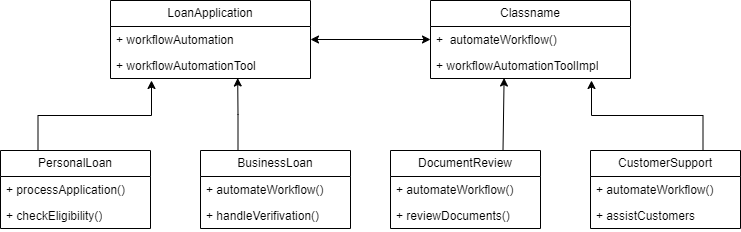

The diagram above was exported from draw.io. Its source (the exported page's mxGraphModel, read from the mxfile embedded in the PNG):
<mxGraphModel dx="577" dy="607" grid="1" gridSize="10" guides="1" tooltips="1" connect="1" arrows="1" fold="1" page="1" pageScale="1" pageWidth="1169" pageHeight="827" math="0" shadow="0">
  <root>
    <mxCell id="0" />
    <mxCell id="1" parent="0" />
    <mxCell id="5Q9YvUsLR3WZFKnLQw3o-5" value="LoanApplication" style="swimlane;fontStyle=0;childLayout=stackLayout;horizontal=1;startSize=26;fillColor=none;horizontalStack=0;resizeParent=1;resizeParentMax=0;resizeLast=0;collapsible=1;marginBottom=0;whiteSpace=wrap;html=1;" vertex="1" parent="1">
      <mxGeometry x="160" y="90" width="200" height="78" as="geometry" />
    </mxCell>
    <mxCell id="5Q9YvUsLR3WZFKnLQw3o-6" value="+ workflowAutomation&lt;span style=&quot;white-space: pre;&quot;&gt;&#09;&lt;/span&gt;" style="text;strokeColor=none;fillColor=none;align=left;verticalAlign=top;spacingLeft=4;spacingRight=4;overflow=hidden;rotatable=0;points=[[0,0.5],[1,0.5]];portConstraint=eastwest;whiteSpace=wrap;html=1;" vertex="1" parent="5Q9YvUsLR3WZFKnLQw3o-5">
      <mxGeometry y="26" width="200" height="26" as="geometry" />
    </mxCell>
    <mxCell id="5Q9YvUsLR3WZFKnLQw3o-7" value="+ workflowAutomationTool" style="text;strokeColor=none;fillColor=none;align=left;verticalAlign=top;spacingLeft=4;spacingRight=4;overflow=hidden;rotatable=0;points=[[0,0.5],[1,0.5]];portConstraint=eastwest;whiteSpace=wrap;html=1;" vertex="1" parent="5Q9YvUsLR3WZFKnLQw3o-5">
      <mxGeometry y="52" width="200" height="26" as="geometry" />
    </mxCell>
    <mxCell id="5Q9YvUsLR3WZFKnLQw3o-13" value="Classname" style="swimlane;fontStyle=0;childLayout=stackLayout;horizontal=1;startSize=26;fillColor=none;horizontalStack=0;resizeParent=1;resizeParentMax=0;resizeLast=0;collapsible=1;marginBottom=0;whiteSpace=wrap;html=1;" vertex="1" parent="1">
      <mxGeometry x="480" y="90" width="200" height="78" as="geometry" />
    </mxCell>
    <mxCell id="5Q9YvUsLR3WZFKnLQw3o-14" value="+&amp;nbsp; automateWorkflow()&lt;br&gt;" style="text;strokeColor=none;fillColor=none;align=left;verticalAlign=top;spacingLeft=4;spacingRight=4;overflow=hidden;rotatable=0;points=[[0,0.5],[1,0.5]];portConstraint=eastwest;whiteSpace=wrap;html=1;" vertex="1" parent="5Q9YvUsLR3WZFKnLQw3o-13">
      <mxGeometry y="26" width="200" height="26" as="geometry" />
    </mxCell>
    <mxCell id="5Q9YvUsLR3WZFKnLQw3o-15" value="+ workflowAutomationToolImpl" style="text;strokeColor=none;fillColor=none;align=left;verticalAlign=top;spacingLeft=4;spacingRight=4;overflow=hidden;rotatable=0;points=[[0,0.5],[1,0.5]];portConstraint=eastwest;whiteSpace=wrap;html=1;" vertex="1" parent="5Q9YvUsLR3WZFKnLQw3o-13">
      <mxGeometry y="52" width="200" height="26" as="geometry" />
    </mxCell>
    <mxCell id="5Q9YvUsLR3WZFKnLQw3o-22" style="edgeStyle=orthogonalEdgeStyle;rounded=0;orthogonalLoop=1;jettySize=auto;html=1;entryX=0;entryY=0.5;entryDx=0;entryDy=0;startArrow=classic;startFill=1;" edge="1" parent="1" source="5Q9YvUsLR3WZFKnLQw3o-6" target="5Q9YvUsLR3WZFKnLQw3o-14">
      <mxGeometry relative="1" as="geometry" />
    </mxCell>
    <mxCell id="5Q9YvUsLR3WZFKnLQw3o-23" value="BusinessLoan" style="swimlane;fontStyle=0;childLayout=stackLayout;horizontal=1;startSize=26;fillColor=none;horizontalStack=0;resizeParent=1;resizeParentMax=0;resizeLast=0;collapsible=1;marginBottom=0;whiteSpace=wrap;html=1;" vertex="1" parent="1">
      <mxGeometry x="250" y="240" width="150" height="78" as="geometry" />
    </mxCell>
    <mxCell id="5Q9YvUsLR3WZFKnLQw3o-24" value="+ automateWorkflow()" style="text;strokeColor=none;fillColor=none;align=left;verticalAlign=top;spacingLeft=4;spacingRight=4;overflow=hidden;rotatable=0;points=[[0,0.5],[1,0.5]];portConstraint=eastwest;whiteSpace=wrap;html=1;" vertex="1" parent="5Q9YvUsLR3WZFKnLQw3o-23">
      <mxGeometry y="26" width="150" height="26" as="geometry" />
    </mxCell>
    <mxCell id="5Q9YvUsLR3WZFKnLQw3o-25" value="+ handleVerifivation()" style="text;strokeColor=none;fillColor=none;align=left;verticalAlign=top;spacingLeft=4;spacingRight=4;overflow=hidden;rotatable=0;points=[[0,0.5],[1,0.5]];portConstraint=eastwest;whiteSpace=wrap;html=1;" vertex="1" parent="5Q9YvUsLR3WZFKnLQw3o-23">
      <mxGeometry y="52" width="150" height="26" as="geometry" />
    </mxCell>
    <mxCell id="5Q9YvUsLR3WZFKnLQw3o-27" value="PersonalLoan" style="swimlane;fontStyle=0;childLayout=stackLayout;horizontal=1;startSize=26;fillColor=none;horizontalStack=0;resizeParent=1;resizeParentMax=0;resizeLast=0;collapsible=1;marginBottom=0;whiteSpace=wrap;html=1;" vertex="1" parent="1">
      <mxGeometry x="50" y="240" width="150" height="78" as="geometry" />
    </mxCell>
    <mxCell id="5Q9YvUsLR3WZFKnLQw3o-28" value="+ processApplication()" style="text;strokeColor=none;fillColor=none;align=left;verticalAlign=top;spacingLeft=4;spacingRight=4;overflow=hidden;rotatable=0;points=[[0,0.5],[1,0.5]];portConstraint=eastwest;whiteSpace=wrap;html=1;" vertex="1" parent="5Q9YvUsLR3WZFKnLQw3o-27">
      <mxGeometry y="26" width="150" height="26" as="geometry" />
    </mxCell>
    <mxCell id="5Q9YvUsLR3WZFKnLQw3o-29" value="+ checkEligibility()" style="text;strokeColor=none;fillColor=none;align=left;verticalAlign=top;spacingLeft=4;spacingRight=4;overflow=hidden;rotatable=0;points=[[0,0.5],[1,0.5]];portConstraint=eastwest;whiteSpace=wrap;html=1;" vertex="1" parent="5Q9YvUsLR3WZFKnLQw3o-27">
      <mxGeometry y="52" width="150" height="26" as="geometry" />
    </mxCell>
    <mxCell id="5Q9YvUsLR3WZFKnLQw3o-31" value="DocumentReview" style="swimlane;fontStyle=0;childLayout=stackLayout;horizontal=1;startSize=26;fillColor=none;horizontalStack=0;resizeParent=1;resizeParentMax=0;resizeLast=0;collapsible=1;marginBottom=0;whiteSpace=wrap;html=1;" vertex="1" parent="1">
      <mxGeometry x="440" y="240" width="150" height="78" as="geometry" />
    </mxCell>
    <mxCell id="5Q9YvUsLR3WZFKnLQw3o-32" value="+ automateWorkflow()" style="text;strokeColor=none;fillColor=none;align=left;verticalAlign=top;spacingLeft=4;spacingRight=4;overflow=hidden;rotatable=0;points=[[0,0.5],[1,0.5]];portConstraint=eastwest;whiteSpace=wrap;html=1;" vertex="1" parent="5Q9YvUsLR3WZFKnLQw3o-31">
      <mxGeometry y="26" width="150" height="26" as="geometry" />
    </mxCell>
    <mxCell id="5Q9YvUsLR3WZFKnLQw3o-33" value="+ reviewDocuments()" style="text;strokeColor=none;fillColor=none;align=left;verticalAlign=top;spacingLeft=4;spacingRight=4;overflow=hidden;rotatable=0;points=[[0,0.5],[1,0.5]];portConstraint=eastwest;whiteSpace=wrap;html=1;" vertex="1" parent="5Q9YvUsLR3WZFKnLQw3o-31">
      <mxGeometry y="52" width="150" height="26" as="geometry" />
    </mxCell>
    <mxCell id="5Q9YvUsLR3WZFKnLQw3o-35" value="CustomerSupport" style="swimlane;fontStyle=0;childLayout=stackLayout;horizontal=1;startSize=26;fillColor=none;horizontalStack=0;resizeParent=1;resizeParentMax=0;resizeLast=0;collapsible=1;marginBottom=0;whiteSpace=wrap;html=1;" vertex="1" parent="1">
      <mxGeometry x="640" y="240" width="150" height="78" as="geometry" />
    </mxCell>
    <mxCell id="5Q9YvUsLR3WZFKnLQw3o-36" value="+ automateWorkflow()" style="text;strokeColor=none;fillColor=none;align=left;verticalAlign=top;spacingLeft=4;spacingRight=4;overflow=hidden;rotatable=0;points=[[0,0.5],[1,0.5]];portConstraint=eastwest;whiteSpace=wrap;html=1;" vertex="1" parent="5Q9YvUsLR3WZFKnLQw3o-35">
      <mxGeometry y="26" width="150" height="26" as="geometry" />
    </mxCell>
    <mxCell id="5Q9YvUsLR3WZFKnLQw3o-37" value="+ assistCustomers" style="text;strokeColor=none;fillColor=none;align=left;verticalAlign=top;spacingLeft=4;spacingRight=4;overflow=hidden;rotatable=0;points=[[0,0.5],[1,0.5]];portConstraint=eastwest;whiteSpace=wrap;html=1;" vertex="1" parent="5Q9YvUsLR3WZFKnLQw3o-35">
      <mxGeometry y="52" width="150" height="26" as="geometry" />
    </mxCell>
    <mxCell id="5Q9YvUsLR3WZFKnLQw3o-41" style="edgeStyle=elbowEdgeStyle;rounded=0;orthogonalLoop=1;jettySize=auto;html=1;exitX=0.25;exitY=0;exitDx=0;exitDy=0;entryX=0.205;entryY=1.077;entryDx=0;entryDy=0;entryPerimeter=0;elbow=vertical;" edge="1" parent="1" source="5Q9YvUsLR3WZFKnLQw3o-27" target="5Q9YvUsLR3WZFKnLQw3o-7">
      <mxGeometry relative="1" as="geometry" />
    </mxCell>
    <mxCell id="5Q9YvUsLR3WZFKnLQw3o-42" style="edgeStyle=orthogonalEdgeStyle;rounded=0;orthogonalLoop=1;jettySize=auto;html=1;exitX=0.25;exitY=0;exitDx=0;exitDy=0;entryX=0.636;entryY=0.981;entryDx=0;entryDy=0;entryPerimeter=0;" edge="1" parent="1" source="5Q9YvUsLR3WZFKnLQw3o-23" target="5Q9YvUsLR3WZFKnLQw3o-7">
      <mxGeometry relative="1" as="geometry" />
    </mxCell>
    <mxCell id="5Q9YvUsLR3WZFKnLQw3o-43" style="rounded=0;orthogonalLoop=1;jettySize=auto;html=1;exitX=0.75;exitY=0;exitDx=0;exitDy=0;entryX=0.368;entryY=0.981;entryDx=0;entryDy=0;entryPerimeter=0;" edge="1" parent="1" source="5Q9YvUsLR3WZFKnLQw3o-31" target="5Q9YvUsLR3WZFKnLQw3o-15">
      <mxGeometry relative="1" as="geometry" />
    </mxCell>
    <mxCell id="5Q9YvUsLR3WZFKnLQw3o-44" style="edgeStyle=elbowEdgeStyle;rounded=0;orthogonalLoop=1;jettySize=auto;html=1;exitX=0.75;exitY=0;exitDx=0;exitDy=0;entryX=0.805;entryY=1.077;entryDx=0;entryDy=0;entryPerimeter=0;elbow=vertical;" edge="1" parent="1" source="5Q9YvUsLR3WZFKnLQw3o-35" target="5Q9YvUsLR3WZFKnLQw3o-15">
      <mxGeometry relative="1" as="geometry" />
    </mxCell>
  </root>
</mxGraphModel>